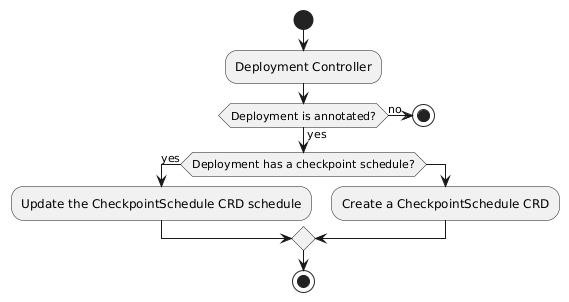

The diagram above was rendered by PlantUML. Its source (embedded in the PNG):
@startuml
start
:Deployment Controller;
if (Deployment is annotated?) then (yes)
    if (Deployment has a checkpoint schedule?) then (yes)
        :Update the CheckpointSchedule CRD schedule;
    else
        :Create a CheckpointSchedule CRD;
    endif
    stop
else (no)
    stop
endif
@enduml